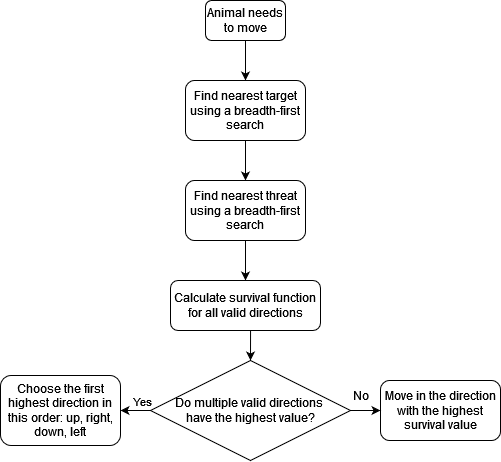

The diagram above was exported from draw.io. Its source (the exported page's mxGraphModel, read from the mxfile embedded in the PNG):
<mxGraphModel dx="755" dy="524" grid="1" gridSize="10" guides="1" tooltips="1" connect="1" arrows="1" fold="1" page="1" pageScale="1" pageWidth="827" pageHeight="1169" math="0" shadow="0">
  <root>
    <mxCell id="WIyWlLk6GJQsqaUBKTNV-0" />
    <mxCell id="WIyWlLk6GJQsqaUBKTNV-1" parent="WIyWlLk6GJQsqaUBKTNV-0" />
    <mxCell id="ocimsJq70g7oTKgl9YHu-22" style="edgeStyle=orthogonalEdgeStyle;rounded=0;orthogonalLoop=1;jettySize=auto;html=1;exitX=0.5;exitY=1;exitDx=0;exitDy=0;entryX=0.5;entryY=0;entryDx=0;entryDy=0;" edge="1" parent="WIyWlLk6GJQsqaUBKTNV-1" source="WIyWlLk6GJQsqaUBKTNV-3" target="ocimsJq70g7oTKgl9YHu-2">
      <mxGeometry relative="1" as="geometry" />
    </mxCell>
    <mxCell id="WIyWlLk6GJQsqaUBKTNV-3" value="Animal needs to move" style="rounded=1;whiteSpace=wrap;html=1;fontSize=12;glass=0;strokeWidth=1;shadow=0;" parent="WIyWlLk6GJQsqaUBKTNV-1" vertex="1">
      <mxGeometry x="235" y="80" width="80" height="40" as="geometry" />
    </mxCell>
    <mxCell id="ocimsJq70g7oTKgl9YHu-23" style="edgeStyle=orthogonalEdgeStyle;rounded=0;orthogonalLoop=1;jettySize=auto;html=1;exitX=0.5;exitY=1;exitDx=0;exitDy=0;entryX=0.5;entryY=0;entryDx=0;entryDy=0;" edge="1" parent="WIyWlLk6GJQsqaUBKTNV-1" source="ocimsJq70g7oTKgl9YHu-2" target="ocimsJq70g7oTKgl9YHu-3">
      <mxGeometry relative="1" as="geometry" />
    </mxCell>
    <mxCell id="ocimsJq70g7oTKgl9YHu-2" value="Find nearest target using a breadth-first search" style="rounded=1;whiteSpace=wrap;html=1;fontSize=12;glass=0;strokeWidth=1;shadow=0;" vertex="1" parent="WIyWlLk6GJQsqaUBKTNV-1">
      <mxGeometry x="215" y="160" width="120" height="60" as="geometry" />
    </mxCell>
    <mxCell id="ocimsJq70g7oTKgl9YHu-24" style="edgeStyle=orthogonalEdgeStyle;rounded=0;orthogonalLoop=1;jettySize=auto;html=1;exitX=0.5;exitY=1;exitDx=0;exitDy=0;entryX=0.5;entryY=0;entryDx=0;entryDy=0;" edge="1" parent="WIyWlLk6GJQsqaUBKTNV-1" source="ocimsJq70g7oTKgl9YHu-3" target="ocimsJq70g7oTKgl9YHu-11">
      <mxGeometry relative="1" as="geometry" />
    </mxCell>
    <mxCell id="ocimsJq70g7oTKgl9YHu-3" value="Find nearest threat using a breadth-first search" style="rounded=1;whiteSpace=wrap;html=1;fontSize=12;glass=0;strokeWidth=1;shadow=0;" vertex="1" parent="WIyWlLk6GJQsqaUBKTNV-1">
      <mxGeometry x="215" y="260" width="120" height="60" as="geometry" />
    </mxCell>
    <mxCell id="ocimsJq70g7oTKgl9YHu-31" style="edgeStyle=orthogonalEdgeStyle;rounded=0;orthogonalLoop=1;jettySize=auto;html=1;exitX=0.5;exitY=1;exitDx=0;exitDy=0;entryX=0.5;entryY=0;entryDx=0;entryDy=0;" edge="1" parent="WIyWlLk6GJQsqaUBKTNV-1" source="ocimsJq70g7oTKgl9YHu-11" target="ocimsJq70g7oTKgl9YHu-25">
      <mxGeometry relative="1" as="geometry" />
    </mxCell>
    <mxCell id="ocimsJq70g7oTKgl9YHu-11" value="&lt;div&gt;Calculate survival function for all valid directions&lt;/div&gt;" style="rounded=1;whiteSpace=wrap;html=1;" vertex="1" parent="WIyWlLk6GJQsqaUBKTNV-1">
      <mxGeometry x="200" y="360" width="150" height="50" as="geometry" />
    </mxCell>
    <mxCell id="ocimsJq70g7oTKgl9YHu-12" value="Move in the direction with the highest survival value" style="rounded=1;whiteSpace=wrap;html=1;" vertex="1" parent="WIyWlLk6GJQsqaUBKTNV-1">
      <mxGeometry x="410" y="460" width="120" height="60" as="geometry" />
    </mxCell>
    <mxCell id="ocimsJq70g7oTKgl9YHu-26" style="edgeStyle=orthogonalEdgeStyle;rounded=0;orthogonalLoop=1;jettySize=auto;html=1;exitX=1;exitY=0.5;exitDx=0;exitDy=0;entryX=0;entryY=0.5;entryDx=0;entryDy=0;" edge="1" parent="WIyWlLk6GJQsqaUBKTNV-1" source="ocimsJq70g7oTKgl9YHu-25" target="ocimsJq70g7oTKgl9YHu-12">
      <mxGeometry relative="1" as="geometry" />
    </mxCell>
    <mxCell id="ocimsJq70g7oTKgl9YHu-29" value="Yes" style="edgeLabel;html=1;align=center;verticalAlign=middle;resizable=0;points=[];" vertex="1" connectable="0" parent="ocimsJq70g7oTKgl9YHu-26">
      <mxGeometry x="-0.1699" relative="1" as="geometry">
        <mxPoint x="-222" y="-10" as="offset" />
      </mxGeometry>
    </mxCell>
    <mxCell id="ocimsJq70g7oTKgl9YHu-28" style="edgeStyle=orthogonalEdgeStyle;rounded=0;orthogonalLoop=1;jettySize=auto;html=1;exitX=0;exitY=0.5;exitDx=0;exitDy=0;entryX=1;entryY=0.5;entryDx=0;entryDy=0;" edge="1" parent="WIyWlLk6GJQsqaUBKTNV-1" source="ocimsJq70g7oTKgl9YHu-25" target="ocimsJq70g7oTKgl9YHu-27">
      <mxGeometry relative="1" as="geometry" />
    </mxCell>
    <mxCell id="ocimsJq70g7oTKgl9YHu-25" value="&lt;div&gt;Do multiple valid directions&amp;nbsp;&lt;/div&gt;&lt;div&gt;have the highest value?&lt;/div&gt;" style="rhombus;whiteSpace=wrap;html=1;" vertex="1" parent="WIyWlLk6GJQsqaUBKTNV-1">
      <mxGeometry x="180" y="440" width="200" height="100" as="geometry" />
    </mxCell>
    <mxCell id="ocimsJq70g7oTKgl9YHu-27" value="&lt;div&gt;Choose the first highest direction in this order: up, right, down, left&lt;br&gt;&lt;/div&gt;" style="rounded=1;whiteSpace=wrap;html=1;" vertex="1" parent="WIyWlLk6GJQsqaUBKTNV-1">
      <mxGeometry x="30" y="455" width="120" height="70" as="geometry" />
    </mxCell>
    <mxCell id="ocimsJq70g7oTKgl9YHu-30" value="No" style="text;html=1;align=center;verticalAlign=middle;resizable=0;points=[];autosize=1;strokeColor=none;fillColor=none;" vertex="1" parent="WIyWlLk6GJQsqaUBKTNV-1">
      <mxGeometry x="370" y="460" width="40" height="30" as="geometry" />
    </mxCell>
  </root>
</mxGraphModel>